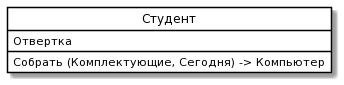

The diagram above was rendered by PlantUML. Its source (embedded in the PNG):
@startuml
skinparam class {
	BackgroundColor White
	ArrowColor Black
	BorderColor Black
}
class "Студент" as P {
 Отвертка
Собрать (Комплектующие, Сегодня) -> Компьютер
}
hide circle
@enduml